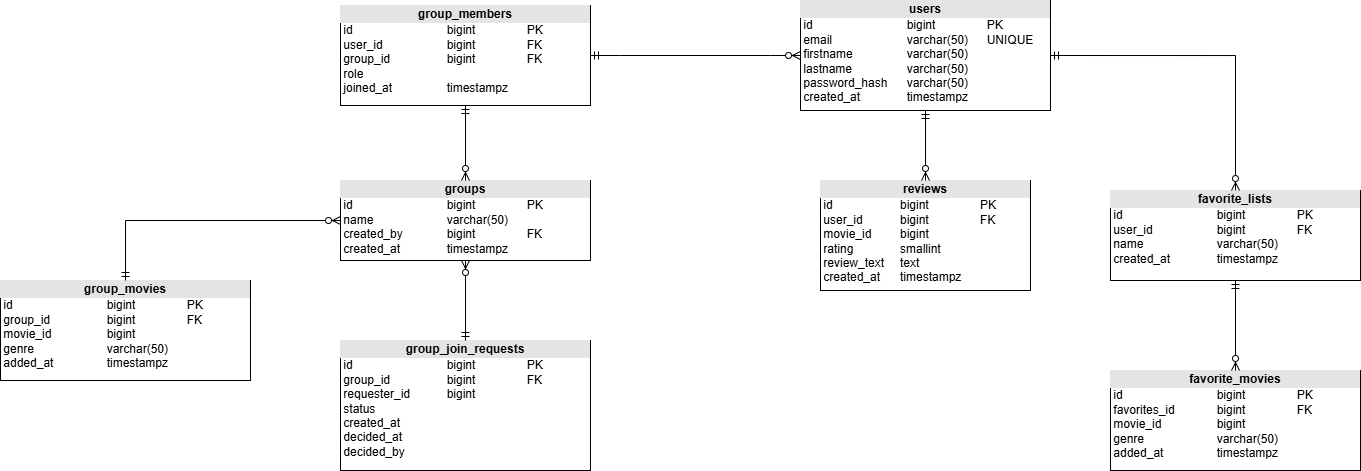

The diagram above was exported from draw.io. Its source (the exported page's mxGraphModel, read from the mxfile embedded in the PNG):
<mxGraphModel dx="2009" dy="630" grid="1" gridSize="10" guides="1" tooltips="1" connect="1" arrows="1" fold="1" page="1" pageScale="1" pageWidth="827" pageHeight="1169" math="0" shadow="0">
  <root>
    <mxCell id="WIyWlLk6GJQsqaUBKTNV-0" />
    <mxCell id="WIyWlLk6GJQsqaUBKTNV-1" parent="WIyWlLk6GJQsqaUBKTNV-0" />
    <mxCell id="Jp2vUnaE19Mg8wTv38IB-9" value="&lt;div style=&quot;text-align: center; box-sizing: border-box; width: 100%; background: rgb(228, 228, 228); padding: 2px;&quot;&gt;&lt;b&gt;users&lt;/b&gt;&lt;/div&gt;&amp;nbsp;id&lt;span style=&quot;white-space: pre;&quot;&gt;&#09;&lt;/span&gt;&lt;span style=&quot;white-space: pre;&quot;&gt;&#09;&lt;span style=&quot;white-space: pre;&quot;&gt;&#09;&lt;span style=&quot;white-space: pre;&quot;&gt;&#09;&lt;/span&gt;bigint&lt;span style=&quot;white-space: pre;&quot;&gt;&#09;&lt;/span&gt;&lt;span style=&quot;white-space: pre;&quot;&gt;&#09;&lt;/span&gt;&lt;/span&gt;&lt;/span&gt;PK&lt;div&gt;&amp;nbsp;email&lt;span style=&quot;white-space: pre;&quot;&gt;&#09;&lt;span style=&quot;white-space: pre;&quot;&gt;&#09;&lt;span style=&quot;white-space: pre;&quot;&gt;&#09;&lt;/span&gt;varchar(50)&lt;span style=&quot;white-space: pre;&quot;&gt;&#09;&lt;/span&gt;&lt;/span&gt;&lt;/span&gt;UNIQUE&lt;/div&gt;&lt;div&gt;&amp;nbsp;firstname&lt;span style=&quot;white-space: pre;&quot;&gt;&#09;&lt;span style=&quot;white-space: pre;&quot;&gt;&#09;&lt;/span&gt;v&lt;/span&gt;archar(50)&lt;/div&gt;&lt;div&gt;&amp;nbsp;lastname&lt;span style=&quot;white-space: pre;&quot;&gt;&#09;&lt;/span&gt;&lt;span style=&quot;white-space: pre;&quot;&gt;&#09;&lt;/span&gt;varchar(50)&lt;/div&gt;&lt;div&gt;&amp;nbsp;password_hash&lt;span style=&quot;white-space: pre;&quot;&gt;&#09;&lt;/span&gt;varchar(50)&lt;/div&gt;&lt;div&gt;&amp;nbsp;created_at&lt;span style=&quot;white-space: pre;&quot;&gt;&#09;&lt;span style=&quot;white-space: pre;&quot;&gt;&#09;&lt;/span&gt;&lt;/span&gt;timestampz&lt;/div&gt;&lt;div&gt;&amp;nbsp;&amp;nbsp;&lt;/div&gt;" style="verticalAlign=top;align=left;overflow=fill;html=1;whiteSpace=wrap;" vertex="1" parent="WIyWlLk6GJQsqaUBKTNV-1">
      <mxGeometry x="250" y="90" width="250" height="110" as="geometry" />
    </mxCell>
    <mxCell id="Jp2vUnaE19Mg8wTv38IB-10" value="&lt;div style=&quot;box-sizing: border-box; width: 100%; background: rgb(228, 228, 228); padding: 2px; text-align: center;&quot;&gt;&lt;b&gt;reviews&lt;/b&gt;&lt;/div&gt;&amp;nbsp;id&lt;span style=&quot;white-space: pre;&quot;&gt;&#09;&lt;/span&gt;&lt;span style=&quot;white-space: pre;&quot;&gt;&#09;&lt;span style=&quot;white-space: pre;&quot;&gt;&#09;bigint&lt;span style=&quot;white-space: pre;&quot;&gt;&#09;&lt;/span&gt;&lt;span style=&quot;white-space: pre;&quot;&gt;&#09;&lt;/span&gt;&lt;/span&gt;&lt;/span&gt;PK&lt;div&gt;&amp;nbsp;user_id&lt;span style=&quot;white-space: pre;&quot;&gt;&#09;&lt;span style=&quot;white-space: pre;&quot;&gt;&#09;&lt;/span&gt;bigint&lt;span style=&quot;white-space: pre;&quot;&gt;&lt;span style=&quot;white-space: pre;&quot;&gt;&#09;&lt;span style=&quot;white-space: pre;&quot;&gt;&#09;&lt;/span&gt;FK&lt;/span&gt;&lt;/span&gt;&lt;/span&gt;&lt;/div&gt;&lt;div&gt;&amp;nbsp;movie_id&lt;span style=&quot;white-space: pre;&quot;&gt;&#09;&lt;span style=&quot;white-space: pre;&quot;&gt;&#09;&lt;/span&gt;b&lt;/span&gt;igint&lt;/div&gt;&lt;div&gt;&amp;nbsp;rating&lt;span style=&quot;white-space: pre;&quot;&gt;&#09;&lt;span style=&quot;white-space: pre;&quot;&gt;&#09;&lt;/span&gt;&lt;/span&gt;smallint&lt;/div&gt;&lt;div&gt;&amp;nbsp;review_text&lt;span style=&quot;white-space: pre;&quot;&gt;&#09;&lt;/span&gt;text&lt;/div&gt;&lt;div&gt;&amp;nbsp;created_at&lt;span style=&quot;white-space: pre;&quot;&gt;&#09;&lt;/span&gt;timestampz&lt;/div&gt;&lt;div&gt;&amp;nbsp;&amp;nbsp;&lt;/div&gt;" style="verticalAlign=top;align=left;overflow=fill;html=1;whiteSpace=wrap;" vertex="1" parent="WIyWlLk6GJQsqaUBKTNV-1">
      <mxGeometry x="270" y="270" width="210" height="110" as="geometry" />
    </mxCell>
    <mxCell id="Jp2vUnaE19Mg8wTv38IB-19" value="&lt;div style=&quot;text-align: center; box-sizing: border-box; width: 100%; background: rgb(228, 228, 228); padding: 2px;&quot;&gt;&lt;b&gt;groups&lt;/b&gt;&lt;/div&gt;&amp;nbsp;id&lt;span style=&quot;white-space: pre;&quot;&gt;&#09;&lt;/span&gt;&lt;span style=&quot;white-space: pre;&quot;&gt;&#09;&lt;span style=&quot;white-space: pre;&quot;&gt;&#09;&lt;span style=&quot;white-space: pre;&quot;&gt;&#09;&lt;/span&gt;bigint&lt;span style=&quot;white-space: pre;&quot;&gt;&#09;&lt;/span&gt;&lt;span style=&quot;white-space: pre;&quot;&gt;&#09;&lt;/span&gt;&lt;/span&gt;&lt;/span&gt;PK&lt;div&gt;&amp;nbsp;name&lt;span style=&quot;white-space: pre;&quot;&gt;&#09;&lt;/span&gt;&lt;span style=&quot;white-space: pre;&quot;&gt;&#09;&lt;/span&gt;&lt;span style=&quot;white-space: pre;&quot;&gt;&#09;&lt;/span&gt;varchar(50)&lt;/div&gt;&lt;div&gt;&amp;nbsp;created_by&lt;span style=&quot;white-space: pre;&quot;&gt;&#09;&lt;/span&gt;&lt;span style=&quot;white-space: pre;&quot;&gt;&#09;&lt;/span&gt;bigint&lt;span style=&quot;white-space: pre;&quot;&gt;&#09;&lt;/span&gt;&lt;span style=&quot;white-space: pre;&quot;&gt;&#09;&lt;/span&gt;FK&lt;/div&gt;&lt;div&gt;&amp;nbsp;created_at&lt;span style=&quot;white-space: pre;&quot;&gt;&#09;&lt;span style=&quot;white-space: pre;&quot;&gt;&#09;&lt;/span&gt;&lt;/span&gt;timestampz&lt;/div&gt;" style="verticalAlign=top;align=left;overflow=fill;html=1;whiteSpace=wrap;" vertex="1" parent="WIyWlLk6GJQsqaUBKTNV-1">
      <mxGeometry x="-210" y="270" width="250" height="80" as="geometry" />
    </mxCell>
    <mxCell id="Jp2vUnaE19Mg8wTv38IB-20" value="&lt;div style=&quot;text-align: center; box-sizing: border-box; width: 100%; background: rgb(228, 228, 228); padding: 2px;&quot;&gt;&lt;b&gt;favorite_lists&lt;/b&gt;&lt;/div&gt;&amp;nbsp;id&lt;span style=&quot;white-space: pre;&quot;&gt;&#09;&lt;/span&gt;&lt;span style=&quot;white-space: pre;&quot;&gt;&#09;&lt;span style=&quot;white-space: pre;&quot;&gt;&#09;&lt;span style=&quot;white-space: pre;&quot;&gt;&#09;&lt;/span&gt;bigint&lt;span style=&quot;white-space: pre;&quot;&gt;&#09;&lt;/span&gt;&lt;span style=&quot;white-space: pre;&quot;&gt;&#09;&lt;/span&gt;&lt;/span&gt;&lt;/span&gt;PK&lt;div&gt;&amp;nbsp;user_id&lt;span style=&quot;white-space: pre;&quot;&gt;&#09;&lt;/span&gt;&lt;span style=&quot;white-space: pre;&quot;&gt;&#09;&lt;/span&gt;&lt;span style=&quot;white-space: pre;&quot;&gt;&#09;&lt;/span&gt;bigint&lt;span style=&quot;white-space: pre;&quot;&gt;&#09;&lt;/span&gt;&lt;span style=&quot;white-space: pre;&quot;&gt;&#09;&lt;/span&gt;FK&lt;/div&gt;&lt;div&gt;&amp;nbsp;name&lt;span style=&quot;white-space: pre;&quot;&gt;&#09;&lt;/span&gt;&lt;span style=&quot;white-space: pre;&quot;&gt;&#09;&lt;/span&gt;&lt;span style=&quot;white-space: pre;&quot;&gt;&#09;&lt;/span&gt;varchar(50)&lt;/div&gt;&lt;div&gt;&amp;nbsp;created_at&lt;span style=&quot;white-space: pre;&quot;&gt;&#09;&lt;/span&gt;&lt;span style=&quot;white-space: pre;&quot;&gt;&#09;&lt;/span&gt;timestampz&lt;/div&gt;&lt;div&gt;&amp;nbsp;&lt;/div&gt;&lt;div&gt;&amp;nbsp;&amp;nbsp;&lt;/div&gt;" style="verticalAlign=top;align=left;overflow=fill;html=1;whiteSpace=wrap;" vertex="1" parent="WIyWlLk6GJQsqaUBKTNV-1">
      <mxGeometry x="560" y="280" width="250" height="90" as="geometry" />
    </mxCell>
    <mxCell id="Jp2vUnaE19Mg8wTv38IB-25" value="&lt;div style=&quot;text-align: center; box-sizing: border-box; width: 100%; background: rgb(228, 228, 228); padding: 2px;&quot;&gt;&lt;b&gt;group_members&lt;/b&gt;&lt;/div&gt;&amp;nbsp;id&lt;span style=&quot;white-space: pre;&quot;&gt;&#09;&lt;/span&gt;&lt;span style=&quot;white-space: pre;&quot;&gt;&#09;&lt;span style=&quot;white-space: pre;&quot;&gt;&#09;&lt;span style=&quot;white-space: pre;&quot;&gt;&#09;&lt;/span&gt;bigint&lt;span style=&quot;white-space: pre;&quot;&gt;&#09;&lt;/span&gt;&lt;span style=&quot;white-space: pre;&quot;&gt;&#09;&lt;/span&gt;&lt;/span&gt;&lt;/span&gt;PK&lt;div&gt;&amp;nbsp;user_id&lt;span style=&quot;white-space: pre;&quot;&gt;&#09;&lt;/span&gt;&lt;span style=&quot;white-space: pre;&quot;&gt;&#09;&lt;/span&gt;&lt;span style=&quot;white-space: pre;&quot;&gt;&#09;&lt;/span&gt;bigint&lt;span style=&quot;white-space: pre;&quot;&gt;&#09;&lt;/span&gt;&lt;span style=&quot;white-space: pre;&quot;&gt;&#09;&lt;/span&gt;FK&lt;/div&gt;&lt;div&gt;&amp;nbsp;group_id&lt;span style=&quot;white-space: pre;&quot;&gt;&#09;&lt;/span&gt;&lt;span style=&quot;white-space: pre;&quot;&gt;&#09;&lt;/span&gt;&lt;span style=&quot;white-space: pre;&quot;&gt;&#09;&lt;/span&gt;bigint&lt;span style=&quot;white-space: pre;&quot;&gt;&#09;&lt;/span&gt;&lt;span style=&quot;white-space: pre;&quot;&gt;&#09;&lt;/span&gt;FK&lt;/div&gt;&lt;div&gt;&amp;nbsp;role&lt;/div&gt;&lt;div&gt;&amp;nbsp;joined_at&lt;span style=&quot;white-space: pre;&quot;&gt;&#09;&lt;/span&gt;&lt;span style=&quot;white-space: pre;&quot;&gt;&#09;&lt;/span&gt;timestampz&lt;/div&gt;&lt;div&gt;&amp;nbsp;&lt;/div&gt;" style="verticalAlign=top;align=left;overflow=fill;html=1;whiteSpace=wrap;" vertex="1" parent="WIyWlLk6GJQsqaUBKTNV-1">
      <mxGeometry x="-210" y="95" width="250" height="100" as="geometry" />
    </mxCell>
    <mxCell id="Jp2vUnaE19Mg8wTv38IB-26" value="&lt;div style=&quot;text-align: center; box-sizing: border-box; width: 100%; background: rgb(228, 228, 228); padding: 2px;&quot;&gt;&lt;b&gt;favorite_movies&lt;/b&gt;&lt;/div&gt;&amp;nbsp;id&lt;span style=&quot;white-space: pre;&quot;&gt;&#09;&lt;/span&gt;&lt;span style=&quot;white-space: pre;&quot;&gt;&#09;&lt;span style=&quot;white-space: pre;&quot;&gt;&#09;&lt;span style=&quot;white-space: pre;&quot;&gt;&#09;&lt;/span&gt;bigint&lt;span style=&quot;white-space: pre;&quot;&gt;&#09;&lt;/span&gt;&lt;span style=&quot;white-space: pre;&quot;&gt;&#09;&lt;/span&gt;&lt;/span&gt;&lt;/span&gt;PK&lt;div&gt;&amp;nbsp;favorites_id&lt;span style=&quot;white-space: pre;&quot;&gt;&#09;&lt;/span&gt;&lt;span style=&quot;white-space: pre;&quot;&gt;&#09;&lt;/span&gt;bigint&lt;span style=&quot;white-space: pre;&quot;&gt;&#09;&lt;/span&gt;&lt;span style=&quot;white-space: pre;&quot;&gt;&#09;&lt;/span&gt;FK&lt;/div&gt;&lt;div&gt;&amp;nbsp;movie_id&lt;span style=&quot;white-space: pre;&quot;&gt;&#09;&lt;/span&gt;&lt;span style=&quot;white-space: pre;&quot;&gt;&#09;&lt;/span&gt;&lt;span style=&quot;white-space: pre;&quot;&gt;&#09;&lt;/span&gt;bigint&lt;/div&gt;&lt;div&gt;&amp;nbsp;genre&lt;span style=&quot;white-space: pre;&quot;&gt;&#09;&lt;/span&gt;&lt;span style=&quot;white-space: pre;&quot;&gt;&#09;&lt;/span&gt;&lt;span style=&quot;white-space: pre;&quot;&gt;&#09;&lt;/span&gt;varchar(50)&lt;/div&gt;&lt;div&gt;&amp;nbsp;added_at&lt;span style=&quot;white-space: pre;&quot;&gt;&#09;&lt;/span&gt;&lt;span style=&quot;white-space: pre;&quot;&gt;&#09;&lt;/span&gt;timestampz&lt;/div&gt;&lt;div&gt;&amp;nbsp;&lt;/div&gt;&lt;div&gt;&amp;nbsp;&amp;nbsp;&lt;/div&gt;" style="verticalAlign=top;align=left;overflow=fill;html=1;whiteSpace=wrap;" vertex="1" parent="WIyWlLk6GJQsqaUBKTNV-1">
      <mxGeometry x="560" y="460" width="250" height="100" as="geometry" />
    </mxCell>
    <mxCell id="Jp2vUnaE19Mg8wTv38IB-28" value="" style="edgeStyle=orthogonalEdgeStyle;fontSize=12;html=1;endArrow=ERzeroToMany;startArrow=ERmandOne;rounded=0;entryX=0.5;entryY=0;entryDx=0;entryDy=0;exitX=1;exitY=0.5;exitDx=0;exitDy=0;" edge="1" parent="WIyWlLk6GJQsqaUBKTNV-1" source="Jp2vUnaE19Mg8wTv38IB-9" target="Jp2vUnaE19Mg8wTv38IB-20">
      <mxGeometry width="100" height="100" relative="1" as="geometry">
        <mxPoint x="550" y="270" as="sourcePoint" />
        <mxPoint x="650" y="170" as="targetPoint" />
      </mxGeometry>
    </mxCell>
    <mxCell id="Jp2vUnaE19Mg8wTv38IB-29" value="" style="fontSize=12;html=1;endArrow=ERzeroToMany;startArrow=ERmandOne;rounded=0;entryX=0.5;entryY=0;entryDx=0;entryDy=0;exitX=0.5;exitY=1;exitDx=0;exitDy=0;" edge="1" parent="WIyWlLk6GJQsqaUBKTNV-1" source="Jp2vUnaE19Mg8wTv38IB-9" target="Jp2vUnaE19Mg8wTv38IB-10">
      <mxGeometry width="100" height="100" relative="1" as="geometry">
        <mxPoint x="190" y="320" as="sourcePoint" />
        <mxPoint x="290" y="220" as="targetPoint" />
      </mxGeometry>
    </mxCell>
    <mxCell id="Jp2vUnaE19Mg8wTv38IB-33" value="&lt;div style=&quot;text-align: center; box-sizing: border-box; width: 100%; background: rgb(228, 228, 228); padding: 2px;&quot;&gt;&lt;b&gt;group_movies&lt;/b&gt;&lt;/div&gt;&amp;nbsp;id&lt;span style=&quot;white-space: pre;&quot;&gt;&#09;&lt;/span&gt;&lt;span style=&quot;white-space: pre;&quot;&gt;&#09;&lt;span style=&quot;white-space: pre;&quot;&gt;&#09;&lt;span style=&quot;white-space: pre;&quot;&gt;&#09;&lt;/span&gt;bigint&lt;span style=&quot;white-space: pre;&quot;&gt;&#09;&lt;/span&gt;&lt;span style=&quot;white-space: pre;&quot;&gt;&#09;&lt;/span&gt;&lt;/span&gt;&lt;/span&gt;PK&lt;div&gt;&amp;nbsp;group_id&lt;span style=&quot;white-space: pre;&quot;&gt;&#09;&lt;/span&gt;&lt;span style=&quot;white-space: pre;&quot;&gt;&#09;&lt;/span&gt;&lt;span style=&quot;white-space: pre;&quot;&gt;&#09;&lt;/span&gt;bigint&lt;span style=&quot;white-space: pre;&quot;&gt;&#09;&lt;/span&gt;&lt;span style=&quot;white-space: pre;&quot;&gt;&#09;&lt;/span&gt;FK&lt;/div&gt;&lt;div&gt;&amp;nbsp;movie_id&lt;span style=&quot;white-space: pre;&quot;&gt;&#09;&lt;/span&gt;&lt;span style=&quot;white-space: pre;&quot;&gt;&#09;&lt;/span&gt;&lt;span style=&quot;white-space: pre;&quot;&gt;&#09;&lt;/span&gt;bigint&lt;/div&gt;&lt;div&gt;&amp;nbsp;genre&lt;span style=&quot;white-space: pre;&quot;&gt;&#09;&lt;/span&gt;&lt;span style=&quot;white-space: pre;&quot;&gt;&#09;&lt;/span&gt;&lt;span style=&quot;white-space: pre;&quot;&gt;&#09;&lt;/span&gt;varchar(50)&lt;/div&gt;&lt;div&gt;&amp;nbsp;added_at&lt;span style=&quot;white-space: pre;&quot;&gt;&#09;&lt;/span&gt;&lt;span style=&quot;white-space: pre;&quot;&gt;&#09;&lt;/span&gt;timestampz&lt;/div&gt;&lt;div&gt;&amp;nbsp;&lt;/div&gt;" style="verticalAlign=top;align=left;overflow=fill;html=1;whiteSpace=wrap;" vertex="1" parent="WIyWlLk6GJQsqaUBKTNV-1">
      <mxGeometry x="-550" y="370" width="250" height="100" as="geometry" />
    </mxCell>
    <mxCell id="Jp2vUnaE19Mg8wTv38IB-35" value="&lt;div style=&quot;text-align: center; box-sizing: border-box; width: 100%; background: rgb(228, 228, 228); padding: 2px;&quot;&gt;&lt;b&gt;group_join_requests&lt;/b&gt;&lt;/div&gt;&amp;nbsp;id&lt;span style=&quot;white-space: pre;&quot;&gt;&#09;&lt;/span&gt;&lt;span style=&quot;white-space: pre;&quot;&gt;&#09;&lt;span style=&quot;white-space: pre;&quot;&gt;&#09;&lt;span style=&quot;white-space: pre;&quot;&gt;&#09;&lt;/span&gt;bigint&lt;span style=&quot;white-space: pre;&quot;&gt;&#09;&lt;/span&gt;&lt;span style=&quot;white-space: pre;&quot;&gt;&#09;&lt;/span&gt;&lt;/span&gt;&lt;/span&gt;PK&lt;div&gt;&amp;nbsp;group_id&lt;span style=&quot;white-space: pre;&quot;&gt;&#09;&lt;/span&gt;&lt;span style=&quot;white-space: pre;&quot;&gt;&#09;&lt;/span&gt;&lt;span style=&quot;white-space: pre;&quot;&gt;&#09;&lt;/span&gt;bigint&lt;span style=&quot;white-space: pre;&quot;&gt;&#09;&lt;/span&gt;&lt;span style=&quot;white-space: pre;&quot;&gt;&#09;&lt;/span&gt;FK&lt;/div&gt;&lt;div&gt;&amp;nbsp;requester_id&lt;span style=&quot;white-space: pre;&quot;&gt;&#09;&lt;/span&gt;&lt;span style=&quot;white-space: pre;&quot;&gt;&#09;&lt;/span&gt;bigint&lt;/div&gt;&lt;div&gt;&amp;nbsp;status&lt;/div&gt;&lt;div&gt;&amp;nbsp;created_at&lt;/div&gt;&lt;div&gt;&amp;nbsp;decided_at&lt;/div&gt;&lt;div&gt;&amp;nbsp;decided_by&lt;/div&gt;&lt;div&gt;&amp;nbsp;&lt;/div&gt;" style="verticalAlign=top;align=left;overflow=fill;html=1;whiteSpace=wrap;" vertex="1" parent="WIyWlLk6GJQsqaUBKTNV-1">
      <mxGeometry x="-210" y="430" width="250" height="130" as="geometry" />
    </mxCell>
    <mxCell id="Jp2vUnaE19Mg8wTv38IB-38" value="" style="edgeStyle=orthogonalEdgeStyle;fontSize=12;html=1;endArrow=ERzeroToMany;startArrow=ERmandOne;rounded=0;entryX=0;entryY=0.5;entryDx=0;entryDy=0;exitX=0.5;exitY=0;exitDx=0;exitDy=0;" edge="1" parent="WIyWlLk6GJQsqaUBKTNV-1" source="Jp2vUnaE19Mg8wTv38IB-33" target="Jp2vUnaE19Mg8wTv38IB-19">
      <mxGeometry width="100" height="100" relative="1" as="geometry">
        <mxPoint x="-620" y="270" as="sourcePoint" />
        <mxPoint x="-450" y="310" as="targetPoint" />
      </mxGeometry>
    </mxCell>
    <mxCell id="Jp2vUnaE19Mg8wTv38IB-39" value="" style="fontSize=12;html=1;endArrow=ERzeroToMany;startArrow=ERmandOne;rounded=0;entryX=0.5;entryY=0;entryDx=0;entryDy=0;exitX=0.5;exitY=1;exitDx=0;exitDy=0;" edge="1" parent="WIyWlLk6GJQsqaUBKTNV-1" source="Jp2vUnaE19Mg8wTv38IB-20" target="Jp2vUnaE19Mg8wTv38IB-26">
      <mxGeometry width="100" height="100" relative="1" as="geometry">
        <mxPoint x="410" y="630" as="sourcePoint" />
        <mxPoint x="510" y="530" as="targetPoint" />
      </mxGeometry>
    </mxCell>
    <mxCell id="Jp2vUnaE19Mg8wTv38IB-46" value="" style="edgeStyle=entityRelationEdgeStyle;fontSize=12;html=1;endArrow=ERzeroToMany;startArrow=ERmandOne;rounded=0;exitX=1;exitY=0.5;exitDx=0;exitDy=0;entryX=0;entryY=0.5;entryDx=0;entryDy=0;" edge="1" parent="WIyWlLk6GJQsqaUBKTNV-1" source="Jp2vUnaE19Mg8wTv38IB-25" target="Jp2vUnaE19Mg8wTv38IB-9">
      <mxGeometry width="100" height="100" relative="1" as="geometry">
        <mxPoint x="90" y="300" as="sourcePoint" />
        <mxPoint x="190" y="200" as="targetPoint" />
      </mxGeometry>
    </mxCell>
    <mxCell id="Jp2vUnaE19Mg8wTv38IB-47" value="" style="fontSize=12;html=1;endArrow=ERzeroToMany;startArrow=ERmandOne;rounded=0;exitX=0.5;exitY=1;exitDx=0;exitDy=0;entryX=0.5;entryY=0;entryDx=0;entryDy=0;" edge="1" parent="WIyWlLk6GJQsqaUBKTNV-1" source="Jp2vUnaE19Mg8wTv38IB-25" target="Jp2vUnaE19Mg8wTv38IB-19">
      <mxGeometry width="100" height="100" relative="1" as="geometry">
        <mxPoint x="10" y="240" as="sourcePoint" />
        <mxPoint x="220" y="240" as="targetPoint" />
      </mxGeometry>
    </mxCell>
    <mxCell id="Jp2vUnaE19Mg8wTv38IB-48" value="" style="fontSize=12;html=1;endArrow=ERzeroToMany;startArrow=ERmandOne;rounded=0;exitX=0.5;exitY=0;exitDx=0;exitDy=0;entryX=0.5;entryY=1;entryDx=0;entryDy=0;" edge="1" parent="WIyWlLk6GJQsqaUBKTNV-1" source="Jp2vUnaE19Mg8wTv38IB-35" target="Jp2vUnaE19Mg8wTv38IB-19">
      <mxGeometry width="100" height="100" relative="1" as="geometry">
        <mxPoint x="-80" y="740" as="sourcePoint" />
        <mxPoint x="100" y="570" as="targetPoint" />
      </mxGeometry>
    </mxCell>
  </root>
</mxGraphModel>